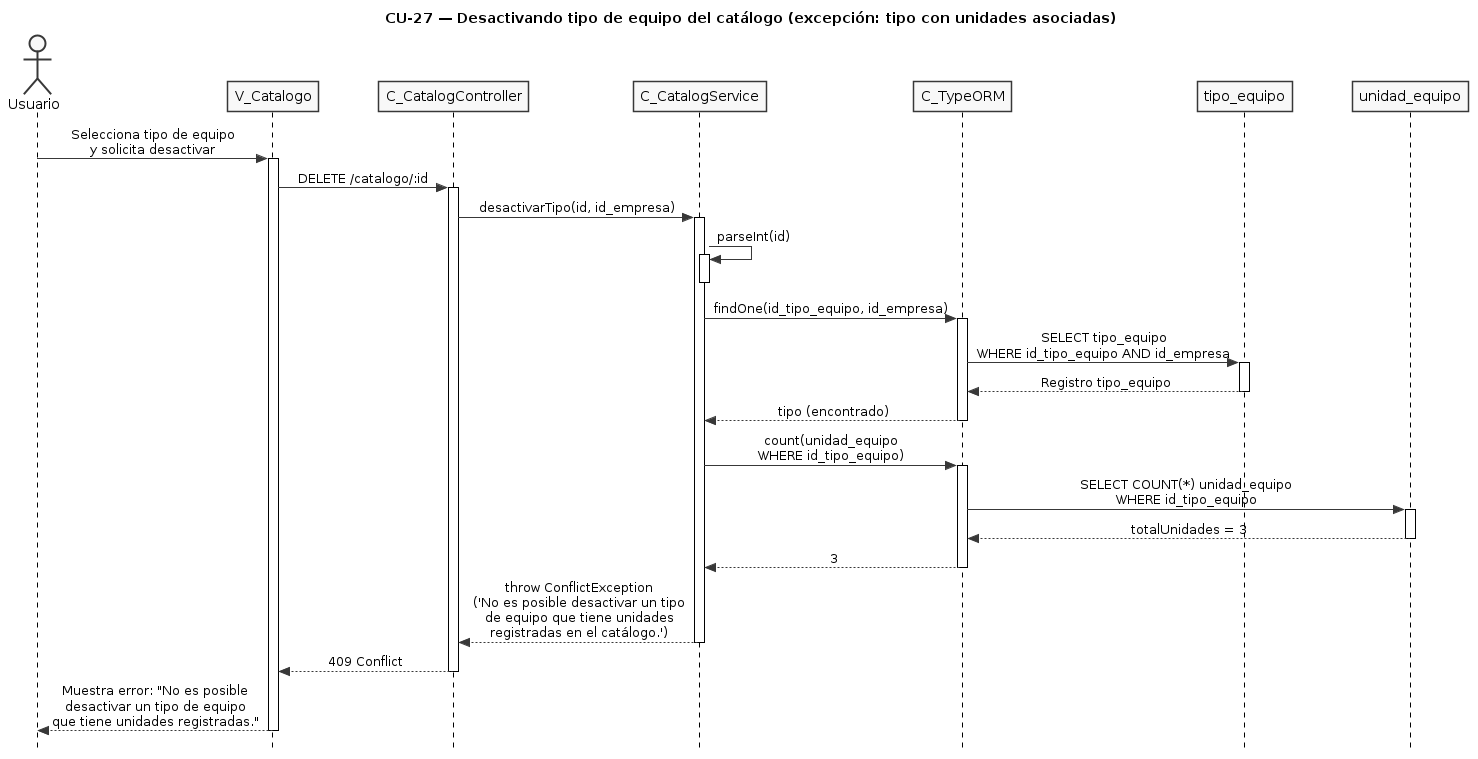

The diagram above was rendered by PlantUML. Its source (embedded in the PNG):
@startuml CU27-exc-tiene-unidades
title CU-27 — Desactivando tipo de equipo del catálogo (excepción: tipo con unidades asociadas)

skinparam style strictuml
skinparam monochrome true
skinparam shadowing false
skinparam sequenceMessageAlign center
skinparam ParticipantPadding 25
skinparam ActorPadding 20
skinparam sequence {
  MessageAlign center
  LifeLineBorderColor black
}
hide footbox

actor "Usuario" as user
participant "V_Catalogo" as view
participant "C_CatalogController" as ctrl
participant "C_CatalogService" as svc
participant "C_TypeORM" as orm
participant "tipo_equipo" as tent
participant "unidad_equipo" as uent

user -> view : Selecciona tipo de equipo\ny solicita desactivar
activate view

view -> ctrl : DELETE /catalogo/:id
activate ctrl

ctrl -> svc : desactivarTipo(id, id_empresa)
activate svc

svc -> svc : parseInt(id)
activate svc
deactivate svc

svc -> orm : findOne(id_tipo_equipo, id_empresa)
activate orm

orm -> tent : SELECT tipo_equipo\nWHERE id_tipo_equipo AND id_empresa
activate tent
tent --> orm : Registro tipo_equipo
deactivate tent

orm --> svc : tipo (encontrado)
deactivate orm

svc -> orm : count(unidad_equipo\nWHERE id_tipo_equipo)
activate orm

orm -> uent : SELECT COUNT(*) unidad_equipo\nWHERE id_tipo_equipo
activate uent
uent --> orm : totalUnidades = 3
deactivate uent

orm --> svc : 3
deactivate orm

svc --> ctrl : throw ConflictException\n('No es posible desactivar un tipo\nde equipo que tiene unidades\nregistradas en el catálogo.')
deactivate svc

ctrl --> view : 409 Conflict
deactivate ctrl

view --> user : Muestra error: "No es posible\ndesactivar un tipo de equipo\nque tiene unidades registradas."
deactivate view

@enduml